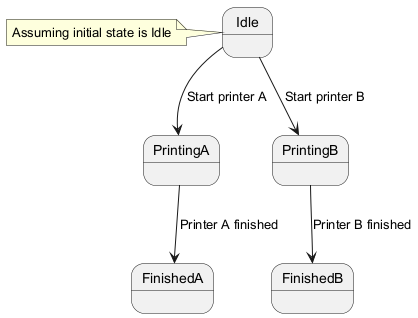

The diagram above was rendered by PlantUML. Its source (embedded in the PNG):
@startuml
state "Idle" as Idle
state "PrintingA" as PrintingA
state "PrintingB" as PrintingB
state "FinishedA" as FinishedA
state "FinishedB" as FinishedB

Idle --> PrintingA : Start printer A
Idle --> PrintingB : Start printer B

PrintingA --> FinishedA : Printer A finished
PrintingB --> FinishedB : Printer B finished

note left of Idle: Assuming initial state is Idle
@enduml